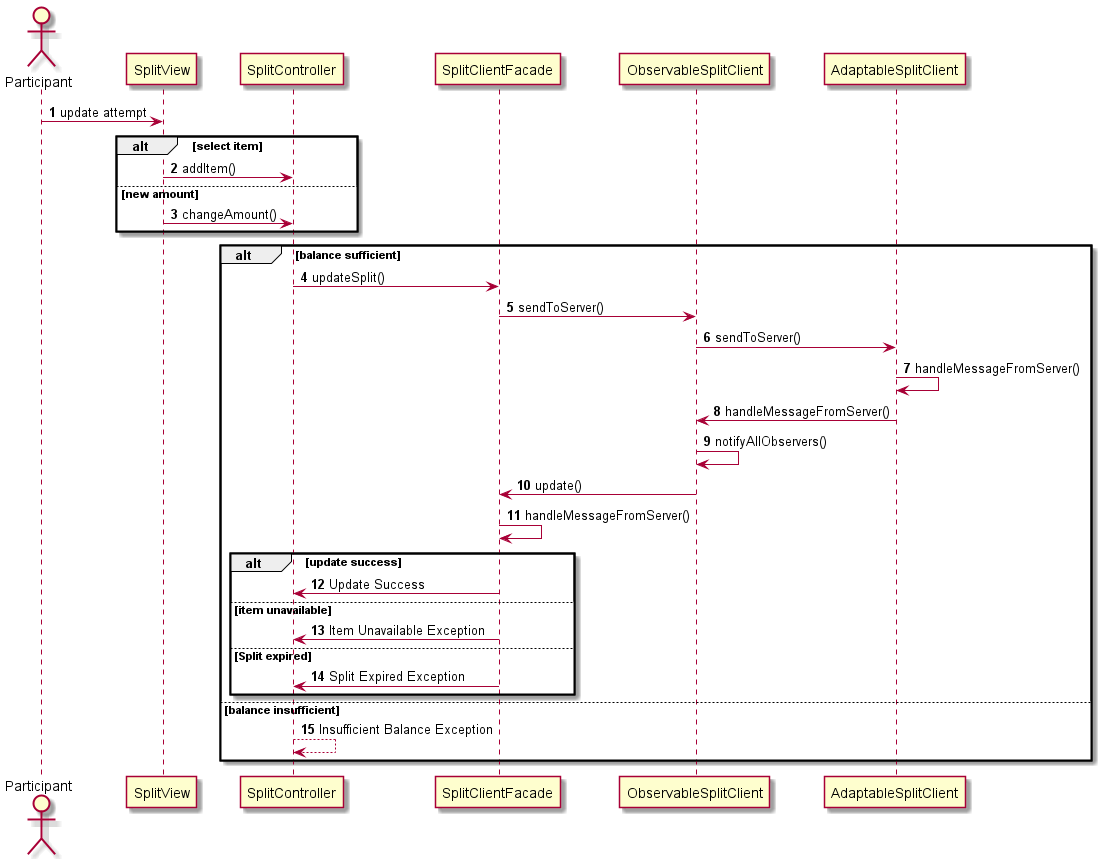

The diagram above was rendered by PlantUML. Its source (embedded in the PNG):
@startuml

autonumber


actor Participant
Participant SplitView
Participant SplitController
Participant SplitClientFacade
Participant ObservableSplitClient
Participant AdaptableSplitClient


Participant -> SplitView : update attempt
alt select item
  SplitView -> SplitController: addItem()
else new amount
  SplitView -> SplitController: changeAmount()
end

alt balance sufficient
  SplitController -> SplitClientFacade: updateSplit()
  SplitClientFacade -> ObservableSplitClient: sendToServer()
  ObservableSplitClient -> AdaptableSplitClient: sendToServer()
  AdaptableSplitClient -> AdaptableSplitClient: handleMessageFromServer()
  AdaptableSplitClient -> ObservableSplitClient: handleMessageFromServer()
  ObservableSplitClient -> ObservableSplitClient: notifyAllObservers()
  ObservableSplitClient -> SplitClientFacade: update()
  SplitClientFacade -> SplitClientFacade: handleMessageFromServer()

  alt update success
    SplitClientFacade -> SplitController: Update Success
  else item unavailable
    SplitClientFacade -> SplitController: Item Unavailable Exception
  else Split expired
    SplitClientFacade -> SplitController: Split Expired Exception
  end

else balance insufficient
  SplitController --> SplitController : Insufficient Balance Exception
end


@enduml